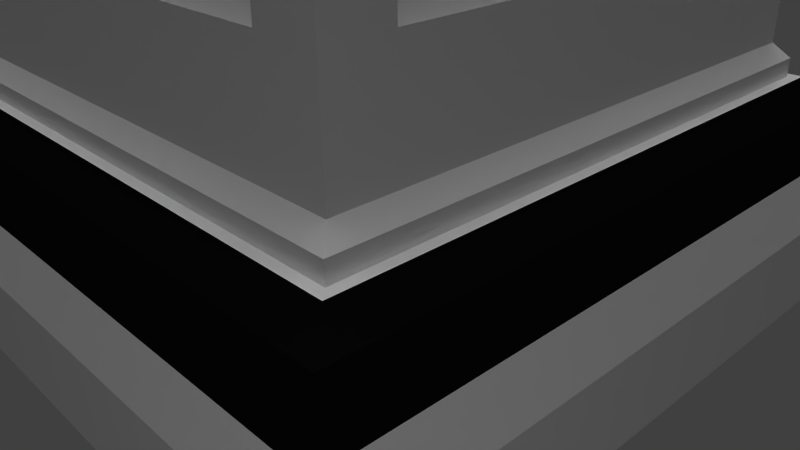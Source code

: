# Source: frenckell.blend  (saved by Blender 2.74.0; exported with 4.5.12 LTS)
import bpy
from mathutils import Matrix  # noqa: F401  (used for matrix-valued properties, if any)

bpy.ops.wm.read_factory_settings(use_empty=True)
scene = bpy.context.scene
scene.name = 'Scene'

# ---- collections
col_collection_1 = bpy.data.collections.new('Collection 1'); scene.collection.children.link(col_collection_1)
col_collection_2 = bpy.data.collections.new('Collection 2'); scene.collection.children.link(col_collection_2)
col_collection_2.hide_render = True
col_collection_2.hide_viewport = True

# ---- materials (node trees are filled in below, after node groups)
mat_brick = bpy.data.materials.new('Brick')
mat_brick.alpha_threshold = 0.0
mat_brick.use_transparent_shadow = False
mat_brick.diffuse_color = (1.0, 1.0, 1.0, 1.0)
mat_brick.roughness = 0.5
mat_brick.specular_intensity = 0.06303
mat_black = bpy.data.materials.new('Black')
mat_black.alpha_threshold = 0.0
mat_black.use_transparent_shadow = False
mat_black.diffuse_color = (0.004242, 0.004242, 0.004242, 1.0)
mat_black.roughness = 0.5
mat_black.specular_intensity = 0.03782
mat_copper = bpy.data.materials.new('Copper')
mat_copper.alpha_threshold = 0.0
mat_copper.use_transparent_shadow = False
mat_copper.diffuse_color = (0.294, 0.4575, 0.3543, 1.0)
mat_copper.roughness = 0.5
mat_copper.specular_intensity = 0.3235
mat_material = bpy.data.materials.new('Material')
mat_material.alpha_threshold = 0.0
mat_material.use_transparent_shadow = False
mat_material.roughness = 0.5

# ---- material node trees
mat_material.use_nodes = True; mat_material.node_tree.nodes.clear()
_N = mat_material.node_tree.nodes; _L = mat_material.node_tree.links

# ---- world
world_world = bpy.data.worlds.new('World'); scene.world = world_world
world_world.color = (0.05088, 0.05088, 0.05088)
world_world.use_sun_shadow = False
world_world.sun_shadow_jitter_overblur = 0.0
world_world.cycles.sampling_method = 'MANUAL'
world_world.cycles.sample_map_resolution = 256

# ---- cameras
cam_camera = bpy.data.cameras.new('Camera')
cam_camera.clip_end = 100.0
cam_camera.lens = 35.0
cam_camera.sensor_width = 32.0
cam_camera.sensor_height = 18.0
cam_camera.ortho_scale = 7.314
cam_camera.dof.focus_distance = 0.0
cam_camera.dof.aperture_fstop = 128.0

# ---- lights
light_point_002 = bpy.data.lights.new('Point.002', 'POINT')
light_point_002.transmission_factor = 0.0
light_point_002.energy = 100.0
light_point_002.shadow_buffer_clip_start = 0.5
light_point_002.shadow_soft_size = 0.1
light_point_002.shadow_maximum_resolution = 0.006
light_point_002.use_absolute_resolution = True
light_point_002.cycles.use_multiple_importance_sampling = False
light_point_001 = bpy.data.lights.new('Point.001', 'POINT')
light_point_001.transmission_factor = 0.0
light_point_001.energy = 100.0
light_point_001.shadow_buffer_clip_start = 0.5
light_point_001.shadow_soft_size = 0.1
light_point_001.shadow_maximum_resolution = 0.006
light_point_001.use_absolute_resolution = True
light_point_001.cycles.use_multiple_importance_sampling = False
light_point = bpy.data.lights.new('Point', 'POINT')
light_point.transmission_factor = 0.0
light_point.energy = 100.0
light_point.shadow_buffer_clip_start = 0.5
light_point.shadow_soft_size = 0.1
light_point.shadow_maximum_resolution = 0.006
light_point.use_absolute_resolution = True
light_point.cycles.use_multiple_importance_sampling = False
light_sun = bpy.data.lights.new('Sun', 'SUN')
light_sun.transmission_factor = 0.0
light_sun.angle = 0.1993
light_sun.energy = 1.0
light_sun.shadow_buffer_clip_start = 0.5
light_sun.shadow_soft_size = 0.1
light_sun.shadow_cascade_max_distance = 1000.0
light_sun.cycles.use_multiple_importance_sampling = False
light_lamp = bpy.data.lights.new('Lamp', 'POINT')
light_lamp.transmission_factor = 0.0
light_lamp.cutoff_distance = 30.0
light_lamp.energy = 100.0
light_lamp.shadow_buffer_clip_start = 1.001
light_lamp.shadow_soft_size = 0.1
light_lamp.shadow_maximum_resolution = 0.006
light_lamp.use_absolute_resolution = True
light_lamp.cycles.use_multiple_importance_sampling = False

# ---- meshes
me_cube_004 = bpy.data.meshes.new('Cube.004')
me_cube_004.from_pydata([(0.2264, 0.5466, 9.22), (0.2264, 0.5466, 9.56), (0.5466, 0.2264, 9.22), (0.5466, 0.2264, 9.56), (0.5466, -0.2264, 9.22), (0.5466, -0.2264, 9.56), (0.2264, -0.5466, 9.22), (0.2264, -0.5466, 9.56), (-0.2264, -0.5466, 9.22), (-0.2264, -0.5466, 9.56), (-0.5466, -0.2264, 9.22), (-0.5466, -0.2264, 9.56), (-0.5466, 0.2264, 9.22), (-0.5466, 0.2264, 9.56), (-0.2264, 0.5466, 9.22), (-0.2264, 0.5466, 9.56), (0.2187, 0.528, 9.22), (0.528, 0.2187, 9.22), (0.528, -0.2187, 9.22), (0.2187, -0.528, 9.22), (-0.2187, -0.528, 9.22), (-0.528, -0.2187, 9.22), (-0.528, 0.2187, 9.22), (-0.2187, 0.528, 9.22), (0.2187, 0.528, 9.22), (0.528, 0.2187, 9.22), (0.528, -0.2187, 9.22), (0.2187, -0.528, 9.22), (-0.2187, -0.528, 9.22), (-0.528, -0.2187, 9.22), (-0.528, 0.2187, 9.22), (-0.2187, 0.528, 9.22), (-0.2187, 0.528, 9.204), (-0.528, 0.2187, 9.204), (-0.528, -0.2187, 9.204), (-0.2187, -0.528, 9.204), (0.2187, -0.528, 9.204), (0.528, -0.2187, 9.204), (0.528, 0.2187, 9.204), (0.2187, 0.528, 9.204), (0.3865, 0.3865, 9.22), (0.3865, 0.3865, 9.56), (0.5466, -4.47e-08, 9.22), (0.5466, -2.98e-08, 9.56), (0.3865, -0.3865, 9.22), (0.3865, -0.3865, 9.56), (-4.47e-08, -0.5466, 9.22), (-7.451e-08, -0.5466, 9.56), (-0.3865, -0.3865, 9.22), (-0.3865, -0.3865, 9.56), (-0.5466, 7.451e-08, 9.22), (-0.5466, 7.451e-08, 9.56), (-0.3865, 0.3865, 9.22), (-0.3865, 0.3865, 9.56), (-1.49e-08, 0.5466, 9.22), (-1.49e-08, 0.5466, 9.56), (-0.4925, 0.2804, 9.258), (-0.4925, 0.2804, 9.522), (-0.4405, 0.3325, 9.522), (-0.4405, 0.3325, 9.258), (0.07638, 0.5466, 9.258), (0.07638, 0.5466, 9.522), (0.15, 0.5466, 9.522), (0.15, 0.5466, 9.258), (-0.15, 0.5466, 9.258), (-0.15, 0.5466, 9.522), (-0.07638, 0.5466, 9.522), (-0.07638, 0.5466, 9.258), (-0.5466, 0.07638, 9.258), (-0.5466, 0.07638, 9.522), (-0.5466, 0.15, 9.522), (-0.5466, 0.15, 9.258), (-0.5466, -0.15, 9.258), (-0.5466, -0.15, 9.522), (-0.5466, -0.07638, 9.522), (-0.5466, -0.07638, 9.258), (-0.4405, -0.3325, 9.258), (-0.4405, -0.3325, 9.522), (-0.4925, -0.2804, 9.522), (-0.4925, -0.2804, 9.258), (-0.2804, -0.4925, 9.258), (-0.2804, -0.4925, 9.522), (-0.3325, -0.4405, 9.522), (-0.3325, -0.4405, 9.258), (-0.07638, -0.5466, 9.258), (-0.07638, -0.5466, 9.522), (-0.15, -0.5466, 9.522), (-0.15, -0.5466, 9.258), (0.15, -0.5466, 9.258), (0.15, -0.5466, 9.522), (0.07638, -0.5466, 9.522), (0.07638, -0.5466, 9.258), (0.3325, -0.4405, 9.258), (0.3325, -0.4405, 9.522), (0.2804, -0.4925, 9.522), (0.2804, -0.4925, 9.258), (0.4925, -0.2804, 9.258), (0.4925, -0.2804, 9.522), (0.4405, -0.3325, 9.522), (0.4405, -0.3325, 9.258), (0.5466, -0.07638, 9.258), (0.5466, -0.07638, 9.522), (0.5466, -0.15, 9.522), (0.5466, -0.15, 9.258), (0.5466, 0.15, 9.258), (0.5466, 0.15, 9.522), (0.5466, 0.07638, 9.522), (0.5466, 0.07638, 9.258), (0.4405, 0.3325, 9.258), (0.4405, 0.3325, 9.522), (0.4925, 0.2804, 9.522), (0.4925, 0.2804, 9.258), (0.2804, 0.4925, 9.522), (0.3325, 0.4405, 9.522), (0.3325, 0.4405, 9.258), (0.2804, 0.4925, 9.258), (-0.3325, 0.4405, 9.258), (-0.3325, 0.4405, 9.522), (-0.2804, 0.4925, 9.522), (-0.2804, 0.4925, 9.258), (-0.4781, 0.2722, 9.518), (-0.4781, 0.2722, 9.262), (-0.4276, 0.3227, 9.262), (-0.4276, 0.3227, 9.518), (0.07414, 0.5306, 9.518), (0.07414, 0.5306, 9.262), (0.1456, 0.5306, 9.262), (0.1456, 0.5306, 9.518), (-0.1456, 0.5306, 9.518), (-0.1456, 0.5306, 9.262), (-0.07414, 0.5306, 9.262), (-0.07414, 0.5306, 9.518), (-0.5306, 0.07414, 9.518), (-0.5306, 0.07414, 9.262), (-0.5306, 0.1456, 9.262), (-0.5306, 0.1456, 9.518), (-0.5306, -0.1456, 9.518), (-0.5306, -0.1456, 9.262), (-0.5306, -0.07414, 9.262), (-0.5306, -0.07414, 9.518), (-0.4276, -0.3227, 9.518), (-0.4276, -0.3227, 9.262), (-0.4781, -0.2722, 9.262), (-0.4781, -0.2722, 9.518), (-0.2722, -0.4781, 9.518), (-0.2722, -0.4781, 9.262), (-0.3227, -0.4276, 9.262), (-0.3227, -0.4276, 9.518), (-0.07414, -0.5306, 9.518), (-0.07414, -0.5306, 9.262), (-0.1456, -0.5306, 9.262), (-0.1456, -0.5306, 9.518), (0.1456, -0.5306, 9.518), (0.1456, -0.5306, 9.262), (0.07414, -0.5306, 9.262), (0.07414, -0.5306, 9.518), (0.3227, -0.4276, 9.518), (0.3227, -0.4276, 9.262), (0.2722, -0.4781, 9.262), (0.2722, -0.4781, 9.518), (0.4781, -0.2722, 9.518), (0.4781, -0.2722, 9.262), (0.4276, -0.3227, 9.262), (0.4276, -0.3227, 9.518), (0.5306, -0.07414, 9.518), (0.5306, -0.07414, 9.262), (0.5306, -0.1456, 9.262), (0.5306, -0.1456, 9.518), (0.5306, 0.1456, 9.518), (0.5306, 0.1456, 9.262), (0.5306, 0.07414, 9.262), (0.5306, 0.07414, 9.518), (0.4276, 0.3227, 9.518), (0.4276, 0.3227, 9.262), (0.4781, 0.2722, 9.262), (0.4781, 0.2722, 9.518), (0.3227, 0.4276, 9.518), (0.2722, 0.4781, 9.518), (0.2722, 0.4781, 9.262), (0.3227, 0.4276, 9.262), (-0.3227, 0.4276, 9.518), (-0.3227, 0.4276, 9.262), (-0.2722, 0.4781, 9.262), (-0.2722, 0.4781, 9.518), (-0.528, -0.2187, 9.22), (-0.528, -0.2187, 9.204), (0.2011, 0.4855, 9.56), (0.4855, 0.2011, 9.56), (0.4855, -0.2011, 9.56), (0.2011, -0.4855, 9.56), (-0.2011, -0.4855, 9.56), (-0.4855, -0.2011, 9.56), (-0.4855, 0.2011, 9.56), (-0.2011, 0.4855, 9.56), (0.3433, 0.3433, 9.56), (0.4855, -2.564e-08, 9.56), (0.3433, -0.3433, 9.56), (-6.775e-08, -0.4855, 9.56), (-0.3433, -0.3433, 9.56), (-0.4855, 6.702e-08, 9.56), (-0.3433, 0.3433, 9.56), (-1.48e-08, 0.4855, 9.56), (-1.0, -1.0, -1.0), (-1.0, 1.0, -1.0), (1.0, -1.0, -1.0), (1.0, 1.0, -1.0), (-1.0, -1.0, 0.8282), (-0.8282, -0.8282, 1.0), (-1.0, 1.0, 0.8282), (-0.8282, 0.8282, 1.0), (1.0, -1.0, 0.8282), (0.8282, -0.8282, 1.0), (1.0, 1.0, 0.8282), (0.8282, 0.8282, 1.0), (-0.567, -0.567, 1.259), (-0.8282, -0.8282, 0.9977), (-0.8282, 0.8282, 0.9977), (-0.567, 0.567, 1.259), (0.8282, 0.8282, 0.9977), (0.567, 0.567, 1.259), (0.8282, -0.8282, 0.9977), (0.567, -0.567, 1.259), (-1.0, 1.0, -0.5641), (-1.0, -1.0, -0.5641), (1.0, 1.0, -0.5641), (1.0, -1.0, -0.5641), (-1.0, 1.0, 0.8282), (-1.0, -1.0, 0.8282), (1.0, 1.0, 0.8282), (1.0, -1.0, 0.8282), (-0.9517, 0.9517, -0.5333), (-0.9517, -0.9517, -0.5333), (0.9517, 0.9517, -0.5333), (0.9517, -0.9517, -0.5333), (-0.9517, 0.9517, 0.6829), (-0.9517, -0.9517, 0.6829), (0.9517, 0.9517, 0.6829), (0.9517, -0.9517, 0.6829), (-0.9517, 0.9517, -0.5333), (-0.9517, -0.9517, -0.5333), (0.9517, 0.9517, -0.5333), (0.9517, -0.9517, -0.5333), (-0.9517, 0.9517, 0.6829), (-0.9517, -0.9517, 0.6829), (0.9517, 0.9517, 0.6829), (0.9517, -0.9517, 0.6829), (-0.9678, 0.9678, 0.7313), (-0.9697, 0.9697, 0.7797), (0.9678, 0.9678, 0.7313), (0.9697, 0.9697, 0.7797), (-0.9697, -0.9697, 0.7797), (-0.9678, -0.9678, 0.7313), (0.9678, -0.9678, 0.7313), (0.9697, -0.9697, 0.7797), (-0.9517, 0.9517, -0.5333), (-0.9517, -0.9517, -0.5333), (0.9517, 0.9517, -0.5333), (0.9517, -0.9517, -0.5333), (-0.9517, 0.9517, 0.6829), (-0.9517, -0.9517, 0.6829), (0.9517, 0.9517, 0.6829), (0.9517, -0.9517, 0.6829), (0.9517, -0.7493, 0.4805), (0.9517, 0.7493, 0.4805), (0.9517, 0.7493, -0.3309), (0.9517, -0.7493, -0.3309), (-0.9517, 0.7493, 0.4805), (-0.9517, -0.7493, 0.4805), (-0.9517, -0.7493, -0.3309), (-0.9517, 0.7493, -0.3309), (0.7493, 0.9517, 0.4805), (-0.7493, 0.9517, 0.4805), (-0.7493, 0.9517, -0.3309), (0.7493, 0.9517, -0.3309), (-0.7493, -0.9517, 0.4805), (0.7493, -0.9517, 0.4805), (0.7493, -0.9517, -0.3309), (-0.7493, -0.9517, -0.3309), (0.8794, -0.6924, 0.4496), (0.8794, 0.6924, 0.4496), (0.8794, 0.6924, -0.3), (0.8794, -0.6924, -0.3), (-0.8794, 0.6924, 0.4496), (-0.8794, -0.6924, 0.4496), (-0.8794, -0.6924, -0.3), (-0.8794, 0.6924, -0.3), (0.6924, 0.8794, 0.4496), (-0.6924, 0.8794, 0.4496), (-0.6924, 0.8794, -0.3), (0.6924, 0.8794, -0.3), (-0.6924, -0.8794, 0.4496), (0.6924, -0.8794, 0.4496), (0.6924, -0.8794, -0.3), (-0.6924, -0.8794, -0.3), (-1.264, -1.264, -1.0), (-1.264, 1.264, -1.0), (1.264, -1.264, -1.0), (1.264, 1.264, -1.0), (-1.264, -1.264, -0.8285), (-1.036, -1.036, -0.6011), (-1.233, -1.233, -0.7148), (-1.15, -1.15, -0.6316), (-1.264, 1.264, -0.8285), (-1.036, 1.036, -0.6011), (-1.233, 1.233, -0.7148), (-1.15, 1.15, -0.6316), (1.264, -1.264, -0.8285), (1.036, -1.036, -0.6011), (1.233, -1.233, -0.7148), (1.15, -1.15, -0.6316), (1.264, 1.264, -0.8285), (1.036, 1.036, -0.6011), (1.233, 1.233, -0.7148), (1.15, 1.15, -0.6316), (-0.3532, 0.8526, 1.0), (-0.2038, 0.4921, 9.56), (0.3532, 0.8526, 1.0), (0.2038, 0.4921, 9.56), (0.8526, 0.3532, 1.0), (0.4921, 0.2038, 9.56), (0.8526, -0.3532, 1.0), (0.4921, -0.2038, 9.56), (0.3532, -0.8526, 1.0), (0.2038, -0.4921, 9.56), (-0.3532, -0.8526, 1.0), (-0.2038, -0.4921, 9.56), (-0.8526, -0.3532, 1.0), (-0.4921, -0.2038, 9.56), (-0.8526, 0.3532, 1.0), (-0.4921, 0.2038, 9.56), (-0.8526, -0.3532, 1.0), (-0.4921, -0.2038, 9.56)], [], [(23, 16, 24, 31), (16, 0, 40), (17, 2, 42), (18, 4, 44), (19, 6, 46), (20, 8, 48), (21, 10, 50), (22, 12, 52), (23, 14, 54), (24, 25, 38, 39), (22, 23, 31, 30), (21, 22, 30, 29), (20, 21, 29, 28), (19, 20, 28, 27), (18, 19, 27, 26), (17, 18, 26, 25), (16, 17, 25, 24), (25, 26, 37, 38), (31, 24, 39, 32), (30, 31, 32, 33), (29, 30, 33, 34), (28, 29, 34, 35), (27, 28, 35, 36), (26, 27, 36, 37), (65, 66, 131, 128), (58, 59, 122, 123), (76, 77, 140, 141), (113, 114, 179, 176), (106, 107, 170, 171), (71, 68, 133, 134), (61, 62, 127, 124), (119, 116, 181, 182), (72, 73, 136, 137), (109, 110, 175, 172), (67, 64, 129, 130), (102, 103, 166, 167), (57, 58, 123, 120), (115, 112, 177, 178), (105, 106, 171, 168), (68, 69, 132, 133), (12, 13, 57, 56), (13, 53, 58, 57), (53, 52, 59, 58), (52, 12, 56, 59), (54, 55, 61, 60), (55, 1, 62, 61), (1, 0, 63, 62), (0, 54, 60, 63), (14, 15, 65, 64), (15, 55, 66, 65), (55, 54, 67, 66), (54, 14, 64, 67), (50, 51, 69, 68), (51, 13, 70, 69), (13, 12, 71, 70), (12, 50, 68, 71), (10, 11, 73, 72), (11, 51, 74, 73), (51, 50, 75, 74), (50, 10, 72, 75), (48, 49, 77, 76), (49, 11, 78, 77), (11, 10, 79, 78), (10, 48, 76, 79), (8, 9, 81, 80), (9, 49, 82, 81), (49, 48, 83, 82), (48, 8, 80, 83), (46, 47, 85, 84), (47, 9, 86, 85), (9, 8, 87, 86), (8, 46, 84, 87), (6, 7, 89, 88), (7, 47, 90, 89), (47, 46, 91, 90), (46, 6, 88, 91), (44, 45, 93, 92), (45, 7, 94, 93), (7, 6, 95, 94), (6, 44, 92, 95), (4, 5, 97, 96), (5, 45, 98, 97), (45, 44, 99, 98), (44, 4, 96, 99), (42, 43, 101, 100), (43, 5, 102, 101), (5, 4, 103, 102), (4, 42, 100, 103), (2, 3, 105, 104), (3, 43, 106, 105), (43, 42, 107, 106), (42, 2, 104, 107), (40, 41, 109, 108), (41, 3, 110, 109), (3, 2, 111, 110), (2, 40, 108, 111), (1, 41, 113, 112), (41, 40, 114, 113), (40, 0, 115, 114), (0, 1, 112, 115), (52, 53, 117, 116), (53, 15, 118, 117), (15, 14, 119, 118), (14, 52, 116, 119), (121, 120, 123, 122), (125, 124, 127, 126), (129, 128, 131, 130), (133, 132, 135, 134), (137, 136, 139, 138), (141, 140, 143, 142), (145, 144, 147, 146), (149, 148, 151, 150), (153, 152, 155, 154), (157, 156, 159, 158), (161, 160, 163, 162), (165, 164, 167, 166), (169, 168, 171, 170), (173, 172, 175, 174), (177, 176, 179, 178), (181, 180, 183, 182), (110, 111, 174, 175), (75, 72, 137, 138), (117, 118, 183, 180), (62, 63, 126, 127), (80, 81, 144, 145), (69, 70, 135, 132), (114, 115, 178, 179), (79, 76, 141, 142), (66, 67, 130, 131), (84, 85, 148, 149), (73, 74, 139, 136), (118, 119, 182, 183), (83, 80, 145, 146), (70, 71, 134, 135), (88, 89, 152, 153), (77, 78, 143, 140), (87, 84, 149, 150), (74, 75, 138, 139), (92, 93, 156, 157), (81, 82, 147, 144), (91, 88, 153, 154), (78, 79, 142, 143), (96, 97, 160, 161), (85, 86, 151, 148), (95, 92, 157, 158), (82, 83, 146, 147), (100, 101, 164, 165), (89, 90, 155, 152), (99, 96, 161, 162), (86, 87, 150, 151), (104, 105, 168, 169), (93, 94, 159, 156), (56, 57, 120, 121), (103, 100, 165, 166), (108, 109, 172, 173), (90, 91, 154, 155), (60, 61, 124, 125), (97, 98, 163, 160), (107, 104, 169, 170), (112, 113, 176, 177), (59, 56, 121, 122), (94, 95, 158, 159), (64, 65, 128, 129), (101, 102, 167, 164), (111, 108, 173, 174), (116, 117, 180, 181), (63, 60, 125, 126), (98, 99, 162, 163), (23, 22, 52), (14, 23, 52), (12, 22, 50), (22, 21, 50), (10, 21, 48), (21, 20, 48), (8, 20, 46), (20, 19, 46), (6, 19, 44), (19, 18, 44), (4, 18, 42), (18, 17, 42), (2, 17, 40), (17, 16, 40), (0, 16, 54), (16, 23, 54), (34, 29, 184, 185), (49, 9, 190, 198), (9, 47, 197, 190), (47, 7, 189, 197), (15, 53, 200, 193), (45, 5, 188, 196), (43, 3, 187, 195), (5, 43, 195, 188), (41, 1, 186, 194), (11, 49, 198, 191), (3, 41, 194, 187), (1, 55, 201, 186), (7, 45, 196, 189), (55, 15, 193, 201), (13, 51, 199, 192), (53, 13, 192, 200), (51, 11, 191, 199), (213, 209, 216, 218), (206, 208, 226, 227), (208, 212, 228, 226), (212, 210, 229, 228), (207, 209, 208, 206), (209, 213, 212, 208), (213, 211, 210, 212), (211, 207, 206, 210), (210, 206, 227, 229), (207, 211, 220, 215), (211, 213, 218, 220), (214, 217, 216, 215), (217, 219, 218, 216), (219, 221, 220, 218), (221, 214, 215, 220), (209, 207, 215, 216), (251, 246, 234, 235), (246, 248, 236, 234), (248, 252, 237, 236), (252, 251, 235, 237), (202, 204, 225, 223), (204, 205, 224, 225), (205, 203, 222, 224), (203, 202, 223, 222), (235, 234, 242, 243), (234, 236, 244, 242), (236, 237, 245, 244), (237, 235, 243, 245), (223, 225, 233, 231), (225, 224, 232, 233), (224, 222, 230, 232), (222, 223, 231, 230), (231, 233, 241, 239), (233, 232, 240, 241), (232, 230, 238, 240), (230, 231, 239, 238), (229, 227, 250, 253), (253, 250, 251, 252), (228, 229, 253, 249), (249, 253, 252, 248), (226, 228, 249, 247), (247, 249, 248, 246), (227, 226, 247, 250), (250, 247, 246, 251), (238, 239, 255, 254), (240, 238, 254, 256), (241, 240, 256, 257), (239, 241, 257, 255), (243, 242, 258, 259), (242, 244, 260, 258), (244, 245, 261, 260), (245, 243, 259, 261), (276, 275, 291, 292), (265, 264, 280, 281), (277, 276, 292, 293), (271, 270, 286, 287), (260, 261, 262, 263), (261, 257, 265, 262), (257, 256, 264, 265), (256, 260, 263, 264), (259, 258, 266, 267), (258, 254, 269, 266), (254, 255, 268, 269), (255, 259, 267, 268), (258, 260, 270, 271), (260, 256, 273, 270), (256, 254, 272, 273), (254, 258, 271, 272), (261, 259, 274, 275), (259, 255, 277, 274), (255, 257, 276, 277), (257, 261, 275, 276), (279, 278, 281, 280), (283, 282, 285, 284), (287, 286, 289, 288), (291, 290, 293, 292), (264, 263, 279, 280), (266, 269, 285, 282), (267, 266, 282, 283), (273, 272, 288, 289), (272, 271, 287, 288), (274, 277, 293, 290), (262, 265, 281, 278), (275, 274, 290, 291), (263, 262, 278, 279), (269, 268, 284, 285), (268, 267, 283, 284), (270, 273, 289, 286), (307, 311, 303, 299), (310, 306, 296, 297), (298, 302, 295, 294), (302, 310, 297, 295), (299, 303, 305, 301), (301, 305, 304, 300), (300, 304, 302, 298), (303, 311, 313, 305), (305, 313, 312, 304), (304, 312, 310, 302), (311, 307, 309, 313), (313, 309, 308, 312), (312, 308, 306, 310), (307, 299, 301, 309), (309, 301, 300, 308), (308, 300, 298, 306), (306, 298, 294, 296), (314, 315, 317, 316), (316, 317, 319, 318), (318, 319, 321, 320), (320, 321, 323, 322), (322, 323, 325, 324), (324, 325, 327, 326), (328, 329, 315, 314), (326, 327, 329, 328), (327, 326, 330, 331)])
me_cube_004.polygons.foreach_set('material_index', [0, 0, 0, 0, 0, 0, 0, 0, 0, 0, 0, 0, 0, 0, 0, 0, 0, 0, 0, 0, 0, 0, 0, 0, 0, 0, 0, 0, 0, 0, 0, 0, 0, 0, 0, 0, 0, 0, 0, 0, 0, 0, 0, 0, 0, 0, 0, 0, 0, 0, 0, 0, 0, 0, 0, 0, 0, 0, 0, 0, 0, 0, 0, 0, 0, 0, 0, 0, 0, 0, 0, 0, 0, 0, 0, 0, 0, 0, 0, 0, 0, 0, 0, 0, 0, 0, 0, 0, 0, 0, 0, 0, 0, 0, 0, 0, 0, 0, 0, 0, 0, 0, 0, 0, 0, 0, 0, 0, 0, 0, 0, 0, 0, 0, 0, 0, 0, 0, 0, 0, 0, 0, 0, 0, 0, 0, 0, 0, 0, 0, 0, 0, 0, 0, 0, 0, 0, 0, 0, 0, 0, 0, 0, 0, 0, 0, 0, 0, 0, 0, 0, 0, 0, 0, 0, 0, 0, 0, 0, 0, 0, 0, 0, 0, 0, 0, 0, 0, 0, 0, 0, 0, 0, 0, 0, 0, 0, 0, 0, 0, 0, 0, 0, 0, 0, 2, 2, 2, 2, 2, 2, 2, 2, 2, 2, 2, 2, 2, 2, 2, 2, 0, 0, 0, 0, 1, 1, 1, 1, 0, 0, 0, 1, 1, 1, 1, 0, 0, 0, 0, 0, 0, 0, 0, 0, 0, 0, 0, 0, 0, 0, 0, 0, 0, 0, 0, 0, 0, 0, 0, 0, 0, 0, 0, 0, 0, 0, 0, 0, 0, 0, 0, 0, 0, 0, 0, 0, 0, 0, 0, 0, 0, 0, 0, 0, 0, 0, 0, 0, 0, 0, 0, 0, 0, 0, 0, 0, 0, 0, 0, 0, 0, 0, 0, 0, 0, 0, 0, 0, 0, 0, 0, 0, 1, 1, 0, 1, 1, 0, 1, 1, 0, 1, 1, 0, 0, 0, 0, 0, 0, 0, 0, 0, 0, 0])
_uv = me_cube_004.uv_layers.new(name='UVMap')
_uv.uv.foreach_set('vector', [-8.276, 1.054, -8.621, 0.4595, -8.61, 0.455, -8.268, 1.047, -8.621, 0.4595, -8.65, 0.4707, -8.727, 0.1189, -8.783, -0.2429, -8.815, -0.2405, -8.784, -0.6166, -8.728, -0.9965, -8.761, -1.004, -8.613, -1.371, -8.44, -1.734, -8.471, -1.752, -8.21, -2.074, -7.924, -2.385, -7.949, -2.412, -7.585, -2.656, -7.24, 1.765, -7.241, 1.791, -7.509, 1.663, -7.794, 1.5, -7.81, 1.524, -8.05, 1.296, -8.276, 1.054, -8.299, 1.072, -8.468, 0.7739, -8.61, 0.455, -8.771, -0.244, -8.745, -0.2458, -8.588, 0.4462, -7.794, 1.5, -8.276, 1.054, -8.268, 1.047, -7.788, 1.491, -7.24, 1.765, -7.794, 1.5, -7.788, 1.491, -7.236, 1.757, -7.924, -2.385, -7.251, -2.845, -7.243, -2.834, -7.914, -2.374, -8.44, -1.734, -7.924, -2.385, -7.914, -2.374, -8.429, -1.728, -8.728, -0.9965, -8.44, -1.734, -8.429, -1.728, -8.715, -0.9938, -8.783, -0.2429, -8.728, -0.9965, -8.715, -0.9938, -8.771, -0.244, -8.621, 0.4595, -8.783, -0.2429, -8.771, -0.244, -8.61, 0.455, -8.771, -0.244, -8.715, -0.9938, -8.689, -0.9877, -8.745, -0.2458, -8.268, 1.047, -8.61, 0.455, -8.588, 0.4462, -8.25, 1.033, -7.788, 1.491, -8.268, 1.047, -8.25, 1.033, -7.775, 1.473, -7.236, 1.757, -7.788, 1.491, -7.775, 1.473, -7.227, 1.738, -7.914, -2.374, -7.243, -2.834, -7.227, -2.811, -7.894, -2.353, -8.429, -1.728, -7.914, -2.374, -7.894, -2.353, -8.404, -1.714, -8.715, -0.9938, -8.429, -1.728, -8.404, -1.714, -8.689, -0.9877, -5.337, -10.34, -5.09, -10.35, -5.122, -10.29, -5.294, -10.3, -6.309, -10.37, -6.318, -9.742, -6.362, -9.798, -6.341, -10.32, 1.366, -9.766, 1.35, -10.39, 1.396, -10.34, 1.395, -9.821, -3.883, -10.32, -3.864, -9.687, -3.91, -9.745, -3.913, -10.26, -2.663, -10.33, -2.648, -9.7, -2.693, -9.753, -2.692, -10.27, -6.925, -9.758, -7.172, -9.755, -7.141, -9.809, -6.968, -9.798, -4.725, -10.33, -4.485, -10.34, -4.517, -10.3, -4.682, -10.28, -5.706, -9.732, -5.953, -9.729, -5.922, -9.783, -5.749, -9.772, -7.778, -9.766, -7.775, -10.4, -7.732, -10.36, -7.745, -9.802, -3.515, -10.31, -3.275, -10.32, -3.307, -10.28, -3.47, -10.25, -5.099, -9.716, -5.34, -9.714, -5.307, -9.75, -5.143, -9.772, -2.059, -10.34, -2.037, -9.713, -2.082, -9.751, -2.09, -10.3, -6.556, -10.37, -6.309, -10.37, -6.341, -10.32, -6.513, -10.33, -4.117, -9.688, -4.12, -10.32, -4.077, -10.28, -4.084, -9.726, -2.909, -10.32, -2.663, -10.33, -2.692, -10.27, -2.865, -10.28, -7.172, -9.755, -7.163, -10.39, -7.12, -10.33, -7.141, -9.809, -6.746, -9.654, -6.735, -10.47, -6.556, -10.37, -6.559, -9.74, -6.735, -10.47, -6.118, -10.46, -6.309, -10.37, -6.556, -10.37, -6.118, -10.46, -6.145, -9.64, -6.318, -9.742, -6.309, -10.37, -6.145, -9.64, -6.746, -9.654, -6.559, -9.74, -6.318, -9.742, -4.926, -9.614, -4.898, -10.44, -4.725, -10.33, -4.734, -9.703, -4.898, -10.44, -4.297, -10.42, -4.485, -10.34, -4.725, -10.33, -4.297, -10.42, -4.308, -9.602, -4.487, -9.706, -4.485, -10.34, -4.308, -9.602, -4.926, -9.614, -4.734, -9.703, -4.487, -9.706, -5.527, -9.628, -5.516, -10.45, -5.337, -10.34, -5.34, -9.714, -5.516, -10.45, -4.898, -10.44, -5.09, -10.35, -5.337, -10.34, -4.898, -10.44, -4.926, -9.614, -5.099, -9.716, -5.09, -10.35, -4.926, -9.614, -5.527, -9.628, -5.34, -9.714, -5.099, -9.716, -7.364, -9.666, -7.337, -10.49, -7.163, -10.39, -7.172, -9.755, -7.337, -10.49, -6.735, -10.47, -6.923, -10.39, -7.163, -10.39, -6.735, -10.47, -6.746, -9.654, -6.925, -9.758, -6.923, -10.39, -6.746, -9.654, -7.364, -9.666, -7.172, -9.755, -6.925, -9.758, -7.966, -9.68, -7.954, -10.5, -7.775, -10.4, -7.778, -9.766, -7.954, -10.5, -7.337, -10.49, -7.528, -10.4, -7.775, -10.4, -7.337, -10.49, -7.364, -9.666, -7.537, -9.768, -7.528, -10.4, -7.364, -9.666, -7.966, -9.68, -7.778, -9.766, -7.537, -9.768, 1.178, -9.67, 1.174, -10.49, 1.35, -10.39, 1.366, -9.766, 1.174, -10.49, 1.774, -10.5, 1.59, -10.41, 1.35, -10.39, 1.774, -10.5, 1.795, -9.682, 1.612, -9.778, 1.59, -10.41, 1.795, -9.682, 1.178, -9.67, 1.366, -9.766, 1.612, -9.778, 0.5781, -9.66, 0.5576, -10.48, 0.74, -10.38, 0.7618, -9.753, 0.5576, -10.48, 1.174, -10.49, 0.9862, -10.39, 0.74, -10.38, 1.174, -10.49, 1.178, -9.67, 1.002, -9.765, 0.9862, -10.39, 1.178, -9.67, 0.5781, -9.66, 0.7618, -9.753, 1.002, -9.765, -0.03814, -9.648, -0.04258, -10.47, 0.134, -10.37, 0.1495, -9.744, -0.04258, -10.47, 0.5576, -10.48, 0.3739, -10.38, 0.134, -10.37, 0.5576, -10.48, 0.5781, -9.66, 0.3957, -9.757, 0.3739, -10.38, 0.5781, -9.66, -0.03814, -9.648, 0.1495, -9.744, 0.3957, -9.757, -0.6383, -9.639, -0.6589, -10.46, -0.4764, -10.36, -0.4546, -9.731, -0.6589, -10.46, -0.04258, -10.47, -0.2302, -10.37, -0.4764, -10.36, -0.04258, -10.47, -0.03814, -9.648, -0.2147, -9.743, -0.2302, -10.37, -0.03814, -9.648, -0.6383, -9.639, -0.4546, -9.731, -0.2147, -9.743, -1.255, -9.626, -1.259, -10.45, -1.082, -10.35, -1.067, -9.723, -1.259, -10.45, -0.6589, -10.46, -0.8425, -10.36, -1.082, -10.35, -0.6589, -10.46, -0.6383, -9.639, -0.8208, -9.735, -0.8425, -10.36, -0.6383, -9.639, -1.255, -9.626, -1.067, -9.723, -0.8208, -9.735, -1.855, -9.617, -1.875, -10.43, -1.693, -10.34, -1.671, -9.71, -1.875, -10.43, -1.259, -10.45, -1.447, -10.35, -1.693, -10.34, -1.259, -10.45, -1.255, -9.626, -1.431, -9.721, -1.447, -10.35, -1.255, -9.626, -1.855, -9.617, -1.671, -9.71, -1.431, -9.721, -2.471, -9.605, -2.475, -10.42, -2.299, -10.33, -2.283, -9.701, -2.475, -10.42, -1.875, -10.43, -2.059, -10.34, -2.299, -10.33, -1.875, -10.43, -1.855, -9.617, -2.037, -9.713, -2.059, -10.34, -1.855, -9.617, -2.471, -9.605, -2.283, -9.701, -2.037, -9.713, -3.071, -9.595, -3.092, -10.41, -2.909, -10.32, -2.888, -9.688, -3.092, -10.41, -2.475, -10.42, -2.663, -10.33, -2.909, -10.32, -2.475, -10.42, -2.471, -9.605, -2.648, -9.7, -2.663, -10.33, -2.471, -9.605, -3.071, -9.595, -2.888, -9.688, -2.648, -9.7, -3.687, -9.583, -3.692, -10.4, -3.515, -10.31, -3.5, -9.679, -3.692, -10.4, -3.092, -10.41, -3.275, -10.32, -3.515, -10.31, -3.092, -10.41, -3.071, -9.595, -3.254, -9.692, -3.275, -10.32, -3.071, -9.595, -3.687, -9.583, -3.5, -9.679, -3.254, -9.692, -4.297, -10.42, -3.692, -10.4, -3.883, -10.32, -4.12, -10.32, -3.692, -10.4, -3.687, -9.583, -3.864, -9.687, -3.883, -10.32, -3.687, -9.583, -4.308, -9.602, -4.117, -9.688, -3.864, -9.687, -4.308, -9.602, -4.297, -10.42, -4.12, -10.32, -4.117, -9.688, -6.145, -9.64, -6.118, -10.46, -5.944, -10.36, -5.953, -9.729, -6.118, -10.46, -5.516, -10.45, -5.704, -10.36, -5.944, -10.36, -5.516, -10.45, -5.527, -9.628, -5.706, -9.732, -5.704, -10.36, -5.527, -9.628, -6.145, -9.64, -5.953, -9.729, -5.706, -9.732, -6.526, -9.776, -6.513, -10.33, -6.341, -10.32, -6.362, -9.798, -4.703, -9.758, -4.682, -10.28, -4.517, -10.3, -4.53, -9.746, -5.307, -9.75, -5.294, -10.3, -5.122, -10.29, -5.143, -9.772, -7.141, -9.809, -7.12, -10.33, -6.955, -10.35, -6.968, -9.798, -7.745, -9.802, -7.732, -10.36, -7.56, -10.34, -7.581, -9.823, 1.395, -9.821, 1.396, -10.34, 1.559, -10.37, 1.568, -9.816, 0.7931, -9.79, 0.7845, -10.34, 0.9568, -10.34, 0.9562, -9.818, 0.1789, -9.8, 0.1795, -10.32, 0.3426, -10.35, 0.3512, -9.795, -0.4234, -9.769, -0.4319, -10.32, -0.2596, -10.32, -0.2603, -9.797, -1.038, -9.778, -1.037, -10.3, -0.8738, -10.33, -0.8652, -9.773, -1.64, -9.747, -1.648, -10.3, -1.476, -10.29, -1.477, -9.775, -2.254, -9.756, -2.253, -10.28, -2.09, -10.3, -2.082, -9.751, -2.856, -9.725, -2.865, -10.28, -2.692, -10.27, -2.693, -9.753, -3.47, -9.735, -3.47, -10.25, -3.307, -10.28, -3.298, -9.73, -4.077, -10.28, -3.913, -10.26, -3.91, -9.745, -4.084, -9.726, -5.922, -9.783, -5.901, -10.3, -5.736, -10.33, -5.749, -9.772, -3.275, -10.32, -3.254, -9.692, -3.298, -9.73, -3.307, -10.28, -7.537, -9.768, -7.778, -9.766, -7.745, -9.802, -7.581, -9.823, -5.944, -10.36, -5.704, -10.36, -5.736, -10.33, -5.901, -10.3, -4.485, -10.34, -4.487, -9.706, -4.53, -9.746, -4.517, -10.3, 0.7618, -9.753, 0.74, -10.38, 0.7845, -10.34, 0.7931, -9.79, -7.163, -10.39, -6.923, -10.39, -6.955, -10.35, -7.12, -10.33, -3.864, -9.687, -4.117, -9.688, -4.084, -9.726, -3.91, -9.745, 1.612, -9.778, 1.366, -9.766, 1.395, -9.821, 1.568, -9.816, -5.09, -10.35, -5.099, -9.716, -5.143, -9.772, -5.122, -10.29, 0.1495, -9.744, 0.134, -10.37, 0.1795, -10.32, 0.1789, -9.8, -7.775, -10.4, -7.528, -10.4, -7.56, -10.34, -7.732, -10.36, -5.704, -10.36, -5.706, -9.732, -5.749, -9.772, -5.736, -10.33, 1.002, -9.765, 0.7618, -9.753, 0.7931, -9.79, 0.9562, -9.818, -6.923, -10.39, -6.925, -9.758, -6.968, -9.798, -6.955, -10.35, -0.4546, -9.731, -0.4764, -10.36, -0.4319, -10.32, -0.4234, -9.769, 1.35, -10.39, 1.59, -10.41, 1.559, -10.37, 1.396, -10.34, 0.3957, -9.757, 0.1495, -9.744, 0.1789, -9.8, 0.3512, -9.795, -7.528, -10.4, -7.537, -9.768, -7.581, -9.823, -7.56, -10.34, -1.067, -9.723, -1.082, -10.35, -1.037, -10.3, -1.038, -9.778, 0.74, -10.38, 0.9862, -10.39, 0.9568, -10.34, 0.7845, -10.34, -0.2147, -9.743, -0.4546, -9.731, -0.4234, -9.769, -0.2603, -9.797, 1.59, -10.41, 1.612, -9.778, 1.568, -9.816, 1.559, -10.37, -1.671, -9.71, -1.693, -10.34, -1.648, -10.3, -1.64, -9.747, 0.134, -10.37, 0.3739, -10.38, 0.3426, -10.35, 0.1795, -10.32, -0.8208, -9.735, -1.067, -9.723, -1.038, -9.778, -0.8652, -9.773, 0.9862, -10.39, 1.002, -9.765, 0.9562, -9.818, 0.9568, -10.34, -2.283, -9.701, -2.299, -10.33, -2.253, -10.28, -2.254, -9.756, -0.4764, -10.36, -0.2302, -10.37, -0.2596, -10.32, -0.4319, -10.32, -1.431, -9.721, -1.671, -9.71, -1.64, -9.747, -1.477, -9.775, 0.3739, -10.38, 0.3957, -9.757, 0.3512, -9.795, 0.3426, -10.35, -2.888, -9.688, -2.909, -10.32, -2.865, -10.28, -2.856, -9.725, -1.082, -10.35, -0.8425, -10.36, -0.8738, -10.33, -1.037, -10.3, -6.559, -9.74, -6.556, -10.37, -6.513, -10.33, -6.526, -9.776, -2.037, -9.713, -2.283, -9.701, -2.254, -9.756, -2.082, -9.751, -3.5, -9.679, -3.515, -10.31, -3.47, -10.25, -3.47, -9.735, -0.2302, -10.37, -0.2147, -9.743, -0.2603, -9.797, -0.2596, -10.32, -4.734, -9.703, -4.725, -10.33, -4.682, -10.28, -4.703, -9.758, -1.693, -10.34, -1.447, -10.35, -1.476, -10.29, -1.648, -10.3, -2.648, -9.7, -2.888, -9.688, -2.856, -9.725, -2.693, -9.753, -4.12, -10.32, -3.883, -10.32, -3.913, -10.26, -4.077, -10.28, -6.318, -9.742, -6.559, -9.74, -6.526, -9.776, -6.362, -9.798, -0.8425, -10.36, -0.8208, -9.735, -0.8652, -9.773, -0.8738, -10.33, -5.34, -9.714, -5.337, -10.34, -5.294, -10.3, -5.307, -9.75, -2.299, -10.33, -2.059, -10.34, -2.09, -10.3, -2.253, -10.28, -3.254, -9.692, -3.5, -9.679, -3.47, -9.735, -3.298, -9.73, -5.953, -9.729, -5.944, -10.36, -5.901, -10.3, -5.922, -9.783, -4.487, -9.706, -4.734, -9.703, -4.703, -9.758, -4.53, -9.746, -1.447, -10.35, -1.431, -9.721, -1.477, -9.775, -1.476, -10.29, -8.276, 1.054, -7.794, 1.5, -8.05, 1.296, -8.299, 1.072, -8.276, 1.054, -8.05, 1.296, -7.81, 1.524, -7.794, 1.5, -7.509, 1.663, -7.794, 1.5, -7.24, 1.765, -7.509, 1.663, -7.258, -2.88, -7.251, -2.845, -7.585, -2.656, -7.251, -2.845, -7.924, -2.385, -7.585, -2.656, -7.949, -2.412, -7.924, -2.385, -8.21, -2.074, -7.924, -2.385, -8.44, -1.734, -8.21, -2.074, -8.471, -1.752, -8.44, -1.734, -8.613, -1.371, -8.44, -1.734, -8.728, -0.9965, -8.613, -1.371, -8.761, -1.004, -8.728, -0.9965, -8.784, -0.6166, -8.728, -0.9965, -8.783, -0.2429, -8.784, -0.6166, -8.815, -0.2405, -8.783, -0.2429, -8.727, 0.1189, -8.783, -0.2429, -8.621, 0.4595, -8.727, 0.1189, -8.65, 0.4707, -8.621, 0.4595, -8.468, 0.7739, -8.621, 0.4595, -8.276, 1.054, -8.468, 0.7739, 1.977, -5.353, 1.977, -5.369, 1.978, -5.369, 1.978, -5.353, 1.174, -10.49, 0.5576, -10.48, 0.5576, -10.48, 1.174, -10.49, 0.5576, -10.48, -0.04258, -10.47, -0.04258, -10.47, 0.5576, -10.48, -0.04258, -10.47, -0.6589, -10.46, -0.6589, -10.46, -0.04258, -10.47, -5.516, -10.45, -6.118, -10.46, -6.118, -10.46, -5.516, -10.45, -1.259, -10.45, -1.875, -10.43, -1.875, -10.43, -1.259, -10.45, -2.475, -10.42, -3.092, -10.41, -3.092, -10.41, -2.475, -10.42, -1.875, -10.43, -2.475, -10.42, -2.475, -10.42, -1.875, -10.43, -3.692, -10.4, -4.297, -10.42, -4.297, -10.42, -3.692, -10.4, 1.774, -10.5, 1.174, -10.49, 1.174, -10.49, 1.774, -10.5, -3.092, -10.41, -3.692, -10.4, -3.692, -10.4, -3.092, -10.41, -4.297, -10.42, -4.898, -10.44, -4.898, -10.44, -4.297, -10.42, -0.6589, -10.46, -1.259, -10.45, -1.259, -10.45, -0.6589, -10.46, -4.898, -10.44, -5.516, -10.45, -5.516, -10.45, -4.898, -10.44, -6.735, -10.47, -7.337, -10.49, -7.337, -10.49, -6.735, -10.47, -6.118, -10.46, -6.735, -10.47, -6.735, -10.47, -6.118, -10.46, -7.337, -10.49, -7.954, -10.5, -7.954, -10.5, -7.337, -10.49, 6.456, -5.891, 6.334, -8.913, 6.396, -8.864, 6.502, -5.952, 9.94, -9.337, 5.865, -9.425, 5.778, -9.502, 10.01, -9.422, 5.865, -9.425, 5.967, -5.437, 5.895, -5.353, 5.778, -9.502, 5.967, -5.437, 9.908, -5.426, 9.991, -5.353, 5.895, -5.353, 9.442, -8.885, 6.334, -8.913, 5.865, -9.425, 9.94, -9.337, 6.334, -8.913, 6.456, -5.891, 5.967, -5.437, 5.865, -9.425, 6.456, -5.891, 9.463, -5.92, 9.908, -5.426, 5.967, -5.437, 9.463, -5.92, 9.442, -8.885, 9.94, -9.337, 9.908, -5.426, 9.908, -5.426, 9.94, -9.337, 10.01, -9.422, 9.991, -5.353, 9.442, -8.885, 9.463, -5.92, 9.403, -5.966, 9.395, -8.824, 9.463, -5.92, 6.456, -5.891, 6.502, -5.952, 9.403, -5.966, 8.791, -8.193, 7.088, -8.17, 6.396, -8.864, 9.395, -8.824, 7.064, -8.162, 7.113, -6.613, 6.502, -5.952, 6.396, -8.864, 7.113, -6.613, 8.762, -6.571, 9.403, -5.966, 6.502, -5.952, 8.762, -6.571, 8.791, -8.193, 9.395, -8.824, 9.403, -5.966, 6.334, -8.913, 9.442, -8.885, 9.395, -8.824, 6.396, -8.864, -58.79, 36.51, -63.48, 36.53, -63.44, 36.41, -58.83, 36.38, -46.67, 36.47, -51.37, 36.4, -51.33, 36.27, -46.71, 36.33, -50.42, 39.02, -55.15, 39.04, -55.1, 38.91, -50.46, 38.89, -53.37, 36.44, -58.09, 36.47, -58.06, 36.35, -53.41, 36.31, -1.791, 10.5, -9.06, 10.23, -7.743, 8.71, -2.885, 9.181, -9.06, 10.23, -9.06, 2.773, -7.507, 3.876, -7.743, 8.71, -9.06, 2.773, -1.998, 1.8, -1.861, 3.517, -7.507, 3.876, -0.2748, 3.858, -1.791, 10.5, -2.885, 9.181, -1.723, 3.528, -4.478, 7.193, -4.234, 5.726, -4.204, 5.702, -4.458, 7.22, -4.234, 5.726, -5.744, 5.657, -5.766, 5.63, -4.204, 5.702, -5.744, 5.657, -5.907, 7.076, -5.935, 7.098, -5.766, 5.63, -5.907, 7.076, -4.478, 7.193, -4.458, 7.22, -5.935, 7.098, -2.885, 9.181, -7.743, 8.71, -7.579, 8.59, -3.018, 8.994, -7.743, 8.71, -7.507, 3.876, -7.385, 4.009, -7.579, 8.59, -7.507, 3.876, -1.861, 3.517, -1.968, 3.661, -7.385, 4.009, -1.723, 3.528, -2.885, 9.181, -3.018, 8.994, -1.968, 3.661, -3.018, 8.994, -7.579, 8.59, -7.508, 8.521, -3.089, 8.917, -7.579, 8.59, -7.385, 4.009, -7.307, 4.091, -7.508, 8.521, -7.385, 4.009, -1.968, 3.661, -2.069, 3.76, -7.307, 4.091, -1.968, 3.661, -3.018, 8.994, -3.089, 8.917, -2.069, 3.76, -53.29, 36.69, -58.17, 36.73, -58.13, 36.6, -53.33, 36.56, -53.33, 36.56, -58.13, 36.6, -58.09, 36.47, -53.37, 36.44, -50.34, 39.28, -55.22, 39.29, -55.18, 39.15, -50.38, 39.14, -50.38, 39.14, -55.18, 39.15, -55.15, 39.04, -50.42, 39.02, -46.6, 36.71, -51.45, 36.65, -51.41, 36.51, -46.67, 36.57, -46.67, 36.57, -51.41, 36.51, -51.37, 36.4, -46.67, 36.47, -58.71, 36.76, -63.55, 36.78, -63.48, 36.66, -58.75, 36.63, -58.75, 36.63, -63.48, 36.66, -63.48, 36.53, -58.79, 36.51, -2.069, 3.76, -3.089, 8.917, -3.089, 8.917, -2.069, 3.76, -7.307, 4.091, -2.069, 3.76, -2.069, 3.76, -7.307, 4.091, -7.508, 8.521, -7.307, 4.091, -7.307, 4.091, -7.508, 8.521, -3.089, 8.917, -7.508, 8.521, -7.508, 8.521, -3.089, 8.917, -4.458, 7.22, -4.204, 5.702, -4.204, 5.702, -4.458, 7.22, -4.204, 5.702, -5.766, 5.63, -5.766, 5.63, -4.204, 5.702, -5.766, 5.63, -5.935, 7.098, -5.935, 7.098, -5.766, 5.63, -5.935, 7.098, -4.458, 7.22, -4.458, 7.22, -5.935, 7.098, -0.5887, 18.73, -0.5887, 20.56, -0.7965, 20.49, -0.7965, 18.8, -2.158, 21.48, 1.224, 21.48, 1.096, 21.66, -2.029, 21.66, -2.158, 21.67, 1.224, 21.67, 1.096, 21.84, -2.029, 21.84, -2.158, 22.41, 1.224, 22.41, 1.096, 22.59, -2.029, 22.59, 2.138, 18.72, -2.158, 18.72, -1.701, 18.26, 1.681, 18.26, -5.132, 23.94, -5.132, 21.2, -4.675, 21.66, -4.675, 23.49, -3.858, 25.92, 0.438, 25.92, -0.01882, 26.38, -3.401, 26.38, -5.605, 21.2, -5.605, 23.94, -6.062, 23.49, -6.062, 21.66, -3.858, 25.46, 0.438, 25.46, -0.01882, 25.92, -3.401, 25.92, -1.693, 21.47, -1.693, 18.73, -1.236, 19.18, -1.236, 21.02, 0.438, 24.99, -3.858, 24.99, -3.401, 24.53, -0.01883, 24.53, -1.701, 18.73, -1.701, 21.47, -2.158, 21.02, -2.158, 19.18, -3.858, 24.07, 0.438, 24.07, -0.01882, 24.52, -3.401, 24.52, -6.992, 23.94, -6.992, 21.2, -6.535, 21.66, -6.535, 23.49, 0.438, 25.45, -3.858, 25.45, -3.401, 24.99, -0.01883, 24.99, -4.21, 21.2, -4.21, 23.94, -4.667, 23.49, -4.667, 21.66, 0.438, 26.85, -3.858, 26.85, -3.401, 26.39, -0.01883, 26.39, -5.597, 23.94, -5.597, 21.2, -5.14, 21.66, -5.14, 23.49, -2.158, 17.8, 2.138, 17.8, 1.681, 18.25, -1.701, 18.25, -6.07, 21.2, -6.07, 23.94, -6.527, 23.49, -6.527, 21.66, -3.866, 19.49, -6.992, 19.49, -6.992, 17.8, -3.866, 17.8, -4.577, 21.65, -1.451, 21.64, -1.447, 23.34, -4.573, 23.34, -4.57, 18.51, -1.444, 18.52, -1.455, 20.22, -4.58, 20.2, -3.866, 21.19, -6.992, 21.19, -6.992, 19.5, -3.866, 19.5, -0.8046, 18.73, -0.8046, 20.56, -1.012, 20.49, -1.012, 18.8, -4.202, 24.87, -4.202, 23.04, -3.994, 23.11, -3.994, 24.8, -2.158, 22.22, 1.224, 22.22, 1.096, 22.4, -2.029, 22.4, 1.224, 22.22, -2.158, 22.22, -2.029, 22.04, 1.096, 22.04, -3.994, 21.2, -3.994, 23.03, -4.202, 22.96, -4.202, 21.27, -0.3647, 20.56, -0.3647, 18.73, -0.1569, 18.8, -0.1569, 20.49, -0.1488, 20.56, -0.1488, 18.73, 0.05902, 18.8, 0.05902, 20.49, 1.224, 22.96, -2.158, 22.96, -2.029, 22.78, 1.096, 22.78, 1.224, 22.77, -2.158, 22.77, -2.029, 22.59, 1.096, 22.59, 1.224, 22.03, -2.158, 22.03, -2.029, 21.85, 1.096, 21.85, -1.02, 18.73, -1.02, 20.56, -1.228, 20.49, -1.228, 18.8, -0.5806, 20.56, -0.5806, 18.73, -0.3728, 18.8, -0.3728, 20.49, -10.77, -18.26, -10.77, -20.64, -8.387, -20.64, -8.387, -18.26, -21.74, -21.87, -14.32, -21.87, -14.32, -21.37, -21.74, -21.37, -6.887, -21.87, 0.5414, -21.87, 0.5414, -21.37, -6.887, -21.37, -29.17, -21.87, -21.74, -21.87, -21.74, -21.37, -29.17, -21.37, -8.821, -16.45, -8.656, -18.83, -8.512, -18.95, -8.695, -16.31, -4.828, -16.45, -3.948, -18.94, -9.263, -18.98, -9.263, -16.31, -70.31, -22.85, -73.77, -22.81, -73.77, -23.24, -70.31, -23.28, -8.821, -19.0, -11.2, -18.91, -11.33, -19.04, -8.695, -19.14, -6.295, -20.6, -8.349, -18.94, -9.263, -18.98, -9.263, -20.76, -62.7, -22.95, -65.01, -22.89, -65.01, -23.32, -62.7, -23.38, -11.2, -18.91, -11.2, -16.53, -11.33, -16.4, -11.33, -19.04, -8.349, -18.94, -7.469, -16.45, -9.263, -16.31, -9.263, -18.98, -65.01, -22.89, -67.82, -22.87, -67.82, -23.3, -65.01, -23.32, -11.2, -16.53, -8.821, -16.45, -8.695, -16.31, -11.33, -16.4, -7.469, -16.45, -4.828, -16.45, -9.263, -16.31, -9.263, -16.31, -67.82, -22.87, -70.31, -22.85, -70.31, -23.28, -67.82, -23.3, -14.32, -21.87, -6.887, -21.87, -6.887, -21.37, -14.32, -21.37, 1.553, 7.946, 2.957, -8.103, 3.915, -8.103, 3.213, 7.946, 3.213, 7.946, 3.915, -8.103, 4.874, -8.103, 4.874, 7.946, 4.874, 7.946, 4.874, -8.103, 5.833, -8.103, 6.535, 7.946, 6.535, 7.946, 5.833, -8.103, 6.79, -8.103, 8.195, 7.946, 8.195, 7.946, 6.79, -8.103, 7.746, -8.103, 9.85, 7.946, 9.85, 7.946, 7.746, -8.103, 8.698, -8.103, 11.5, 7.946, -0.1021, 7.946, 2.002, -8.103, 2.957, -8.103, 1.553, 7.946, -1.751, 7.946, 1.05, -8.103, 2.002, -8.103, -0.1021, 7.946, -8.824, -6.304, -8.824, 6.147, -8.985, 1.791, -8.985, -7.472])
me_cube_004.materials.append(mat_brick)
me_cube_004.materials.append(mat_black)
me_cube_004.materials.append(mat_copper)
me_cube_004.use_remesh_preserve_volume = False
me_cube_004.use_remesh_preserve_attributes = False
me_cube_004.use_mirror_vertex_groups = False
me_cube_004.update()
me_plane_001 = bpy.data.meshes.new('Plane.001')
me_plane_001.from_pydata([(-1.0, -1.0, 0.0), (1.0, -1.0, 0.0), (-1.0, 1.0, 0.0), (1.0, 1.0, 0.0), (-0.5604, 0.5604, 1.366), (-0.5604, -0.5604, 1.366), (0.5604, -0.5604, 1.366), (0.5604, 0.5604, 1.366), (-0.5604, 0.5604, 1.366), (-0.5604, -0.5604, 1.366), (0.5604, -0.5604, 1.366), (0.5604, 0.5604, 1.366), (0.8721, 0.8721, 0.7518), (-0.8721, 0.8721, 0.7518), (0.8721, -0.8721, 0.7518), (-0.8721, -0.8721, 0.7518)], [], [(0, 2, 3, 1), (7, 4, 8, 11), (12, 13, 4, 7), (14, 12, 7, 6), (15, 14, 6, 5), (13, 15, 5, 4), (9, 10, 11, 8), (6, 7, 11, 10), (5, 6, 10, 9), (4, 5, 9, 8), (2, 0, 15, 13), (0, 1, 14, 15), (1, 3, 12, 14), (3, 2, 13, 12)])
me_plane_001.materials.append(mat_material)
me_plane_001.use_remesh_preserve_volume = False
me_plane_001.use_remesh_preserve_attributes = False
me_plane_001.use_mirror_vertex_groups = False
me_plane_001.update()

# ---- objects
ob_cube_000 = bpy.data.objects.new('Cube.000', me_cube_004)
ob_point_002 = bpy.data.objects.new('Point.002', light_point_002)
ob_point_001 = bpy.data.objects.new('Point.001', light_point_001)
ob_point = bpy.data.objects.new('Point', light_point)
ob_sun = bpy.data.objects.new('Sun', light_sun)
ob_lamp = bpy.data.objects.new('Lamp', light_lamp)
ob_camera = bpy.data.objects.new('Camera', cam_camera)
ob_plane = bpy.data.objects.new('Plane', me_plane_001)

# ---- transforms, parenting, visibility, modifiers, constraints
ob_cube_000.location = (0.0, 0.0, 5.871)
ob_cube_000.scale = (3.404, 3.404, 5.871)
ob_cube_000.lineart.crease_threshold = 0.0
_m = ob_cube_000.modifiers.new('Solidify', 'SOLIDIFY')
_m.nonmanifold_thickness_mode = 'FIXED'
_m.nonmanifold_merge_threshold = 0.0003
ob_point_002.location = (9.852, -8.893, 1.595)
ob_point_002.lineart.crease_threshold = 0.0
ob_point_001.location = (-10.64, 0.335, 1.595)
ob_point_001.lineart.crease_threshold = 0.0
ob_point.location = (-31.92, -10.22, 44.46)
ob_point.lineart.crease_threshold = 0.0
ob_sun.location = (-11.56, -14.9, 73.18)
ob_sun.lineart.crease_threshold = 0.0
ob_lamp.location = (2.932, 9.715, 56.72)
ob_lamp.rotation_euler = (0.6503, 0.05522, 1.866)
ob_lamp.lock_rotations_4d = False
ob_lamp.empty_display_type = 'ARROWS'
ob_lamp.color = (0.0, 0.0, 0.0, 0.0)
ob_lamp.lineart.crease_threshold = 0.0
ob_camera.location = (7.481, -6.508, 5.344)
ob_camera.rotation_euler = (1.109, 0.01082, 0.8149)
ob_camera.lock_rotations_4d = False
ob_camera.empty_display_type = 'ARROWS'
ob_camera.color = (0.0, 0.0, 0.0, 0.0)
ob_camera.display_type = 'WIRE'
ob_camera.lineart.crease_threshold = 0.0
ob_plane.location = (0.0, 0.0, 0.0)
ob_plane.scale = (1.0, 1.0, 0.3039)
ob_plane.lineart.crease_threshold = 0.0

# ---- collection membership
col_collection_1.objects.link(ob_cube_000)
col_collection_1.objects.link(ob_point_002)
col_collection_1.objects.link(ob_point_001)
col_collection_1.objects.link(ob_point)
col_collection_1.objects.link(ob_sun)
col_collection_1.objects.link(ob_lamp)
col_collection_1.objects.link(ob_camera)
col_collection_2.objects.link(ob_plane)

# ---- scene / render settings (as saved in the file)
scene.camera = ob_camera
scene.frame_start = 1; scene.frame_end = 250; scene.frame_set(1)
scene.render.engine = 'BLENDER_EEVEE_NEXT'
scene.render.resolution_percentage = 50
scene.render.dither_intensity = 0.0
scene.cycles.use_denoising = False
scene.cycles.samples = 10
scene.cycles.sampling_pattern = 'TABULATED_SOBOL'
scene.cycles.light_sampling_threshold = 0.0
scene.cycles.use_adaptive_sampling = False
scene.cycles.use_light_tree = False
scene.cycles.blur_glossy = 0.0
scene.cycles.pixel_filter_type = 'GAUSSIAN'
scene.cycles.sample_clamp_indirect = 0.0
scene.view_settings.view_transform = 'Standard'
bpy.context.view_layer.update()
